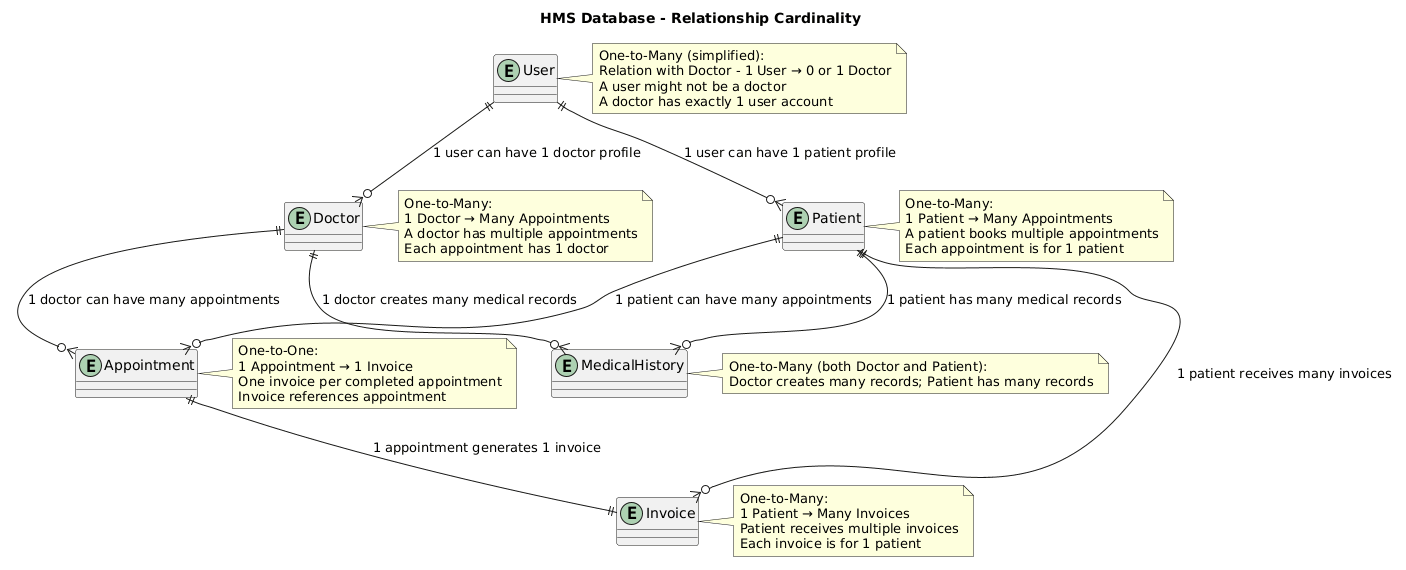

The diagram above was rendered by PlantUML. Its source (embedded in the PNG):
@startuml
title HMS Database - Relationship Cardinality

entity User
entity Doctor
entity Patient
entity Appointment
entity MedicalHistory
entity Invoice

User ||--o{ Doctor : "1 user can have 1 doctor profile"
User ||--o{ Patient : "1 user can have 1 patient profile"

Doctor ||--o{ Appointment : "1 doctor can have many appointments"
Patient ||--o{ Appointment : "1 patient can have many appointments"

Doctor ||--o{ MedicalHistory : "1 doctor creates many medical records"
Patient ||--o{ MedicalHistory : "1 patient has many medical records"

Appointment ||--|| Invoice : "1 appointment generates 1 invoice"
Patient ||--o{ Invoice : "1 patient receives many invoices"

' Fixed notes: each note belongs to a single element
note right of User
    One-to-Many (simplified):
    Relation with Doctor - 1 User → 0 or 1 Doctor
    A user might not be a doctor
    A doctor has exactly 1 user account
end note

note right of Doctor
    One-to-Many:
    1 Doctor → Many Appointments
    A doctor has multiple appointments
    Each appointment has 1 doctor
end note

note right of Patient
    One-to-Many:
    1 Patient → Many Appointments
    A patient books multiple appointments
    Each appointment is for 1 patient
end note

note right of MedicalHistory
    One-to-Many (both Doctor and Patient):
    Doctor creates many records; Patient has many records
end note

note right of Appointment
    One-to-One:
    1 Appointment → 1 Invoice
    One invoice per completed appointment
    Invoice references appointment
end note

note right of Invoice
    One-to-Many:
    1 Patient → Many Invoices
    Patient receives multiple invoices
    Each invoice is for 1 patient
end note
@enduml